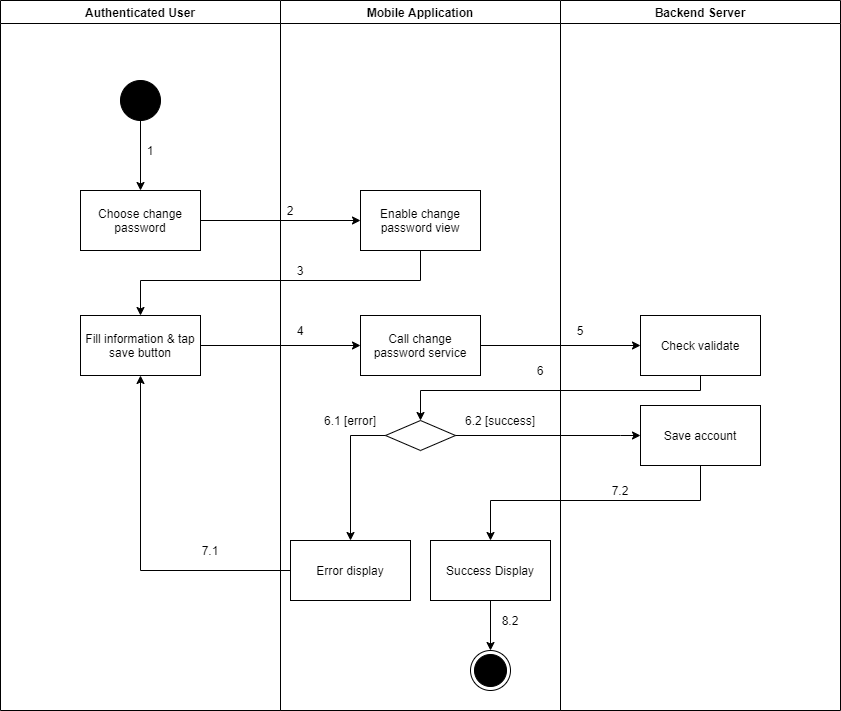

The diagram above was exported from draw.io. Its source (the exported page's mxGraphModel, read from the mxfile embedded in the PNG):
<mxGraphModel dx="868" dy="-1121" grid="1" gridSize="10" guides="1" tooltips="1" connect="1" arrows="1" fold="1" page="1" pageScale="1" pageWidth="1169" pageHeight="1654" math="0" shadow="0">
  <root>
    <mxCell id="_AP-O2SMNKIxx-CzoOzE-0" />
    <mxCell id="_AP-O2SMNKIxx-CzoOzE-1" parent="_AP-O2SMNKIxx-CzoOzE-0" />
    <mxCell id="7QUa5S9JO-BH3v_ukpRq-0" value="Authenticated User" style="swimlane;" parent="_AP-O2SMNKIxx-CzoOzE-1" vertex="1">
      <mxGeometry x="90" y="2820" width="280" height="710" as="geometry" />
    </mxCell>
    <mxCell id="7QUa5S9JO-BH3v_ukpRq-1" value="" style="verticalLabelPosition=bottom;verticalAlign=top;html=1;shape=mxgraph.flowchart.on-page_reference;fillColor=#000000;" parent="7QUa5S9JO-BH3v_ukpRq-0" vertex="1">
      <mxGeometry x="120" y="80" width="40" height="40" as="geometry" />
    </mxCell>
    <mxCell id="7QUa5S9JO-BH3v_ukpRq-2" value="1" style="text;html=1;strokeColor=none;fillColor=none;align=center;verticalAlign=middle;whiteSpace=wrap;rounded=0;" parent="7QUa5S9JO-BH3v_ukpRq-0" vertex="1">
      <mxGeometry x="140" y="140" width="20" height="20" as="geometry" />
    </mxCell>
    <mxCell id="7QUa5S9JO-BH3v_ukpRq-3" value="Fill information &amp;amp; tap save button" style="whiteSpace=wrap;html=1;fillColor=#FFFFFF;" parent="7QUa5S9JO-BH3v_ukpRq-0" vertex="1">
      <mxGeometry x="80" y="315" width="120" height="60" as="geometry" />
    </mxCell>
    <mxCell id="7QUa5S9JO-BH3v_ukpRq-4" value="7.1" style="text;html=1;strokeColor=none;fillColor=none;align=center;verticalAlign=middle;whiteSpace=wrap;rounded=0;" parent="7QUa5S9JO-BH3v_ukpRq-0" vertex="1">
      <mxGeometry x="200" y="540" width="20" height="20" as="geometry" />
    </mxCell>
    <mxCell id="7QUa5S9JO-BH3v_ukpRq-5" value="Mobile Application" style="swimlane;" parent="_AP-O2SMNKIxx-CzoOzE-1" vertex="1">
      <mxGeometry x="370" y="2820" width="280" height="710" as="geometry" />
    </mxCell>
    <mxCell id="7QUa5S9JO-BH3v_ukpRq-6" value="" style="ellipse;html=1;shape=endState;fillColor=#000000;strokeColor=#000000;align=center;" parent="7QUa5S9JO-BH3v_ukpRq-5" vertex="1">
      <mxGeometry x="190" y="650" width="40" height="40" as="geometry" />
    </mxCell>
    <mxCell id="7QUa5S9JO-BH3v_ukpRq-7" value="Enable change password view" style="whiteSpace=wrap;html=1;verticalAlign=middle;fillColor=#FFFFFF;align=center;" parent="7QUa5S9JO-BH3v_ukpRq-5" vertex="1">
      <mxGeometry x="80" y="190" width="120" height="60" as="geometry" />
    </mxCell>
    <mxCell id="7QUa5S9JO-BH3v_ukpRq-8" value="" style="rhombus;whiteSpace=wrap;html=1;fillColor=#FFFFFF;" parent="7QUa5S9JO-BH3v_ukpRq-5" vertex="1">
      <mxGeometry x="105" y="420" width="70" height="30" as="geometry" />
    </mxCell>
    <mxCell id="7QUa5S9JO-BH3v_ukpRq-9" value="Error display" style="whiteSpace=wrap;html=1;fillColor=#FFFFFF;" parent="7QUa5S9JO-BH3v_ukpRq-5" vertex="1">
      <mxGeometry x="10" y="540" width="120" height="60" as="geometry" />
    </mxCell>
    <mxCell id="7QUa5S9JO-BH3v_ukpRq-10" value="" style="edgeStyle=orthogonalEdgeStyle;rounded=0;orthogonalLoop=1;jettySize=auto;html=1;" parent="7QUa5S9JO-BH3v_ukpRq-5" source="7QUa5S9JO-BH3v_ukpRq-8" target="7QUa5S9JO-BH3v_ukpRq-9" edge="1">
      <mxGeometry relative="1" as="geometry">
        <Array as="points">
          <mxPoint x="70" y="435" />
        </Array>
      </mxGeometry>
    </mxCell>
    <mxCell id="7QUa5S9JO-BH3v_ukpRq-11" value="2" style="text;html=1;strokeColor=none;fillColor=none;align=center;verticalAlign=middle;whiteSpace=wrap;rounded=0;" parent="7QUa5S9JO-BH3v_ukpRq-5" vertex="1">
      <mxGeometry y="200" width="20" height="20" as="geometry" />
    </mxCell>
    <mxCell id="7QUa5S9JO-BH3v_ukpRq-12" value="3" style="text;html=1;strokeColor=none;fillColor=none;align=center;verticalAlign=middle;whiteSpace=wrap;rounded=0;" parent="7QUa5S9JO-BH3v_ukpRq-5" vertex="1">
      <mxGeometry x="10" y="260" width="20" height="20" as="geometry" />
    </mxCell>
    <mxCell id="7QUa5S9JO-BH3v_ukpRq-13" value="6.1 [error]" style="text;html=1;strokeColor=none;fillColor=none;align=center;verticalAlign=middle;whiteSpace=wrap;rounded=0;" parent="7QUa5S9JO-BH3v_ukpRq-5" vertex="1">
      <mxGeometry x="30" y="410" width="80" height="20" as="geometry" />
    </mxCell>
    <mxCell id="7QUa5S9JO-BH3v_ukpRq-14" value="6.2 [success]" style="text;html=1;strokeColor=none;fillColor=none;align=center;verticalAlign=middle;whiteSpace=wrap;rounded=0;" parent="7QUa5S9JO-BH3v_ukpRq-5" vertex="1">
      <mxGeometry x="180" y="410" width="80" height="20" as="geometry" />
    </mxCell>
    <mxCell id="7QUa5S9JO-BH3v_ukpRq-15" value="Call change password service" style="whiteSpace=wrap;html=1;fillColor=#FFFFFF;" parent="7QUa5S9JO-BH3v_ukpRq-5" vertex="1">
      <mxGeometry x="80" y="315" width="120" height="60" as="geometry" />
    </mxCell>
    <mxCell id="7QUa5S9JO-BH3v_ukpRq-16" style="edgeStyle=orthogonalEdgeStyle;rounded=0;orthogonalLoop=1;jettySize=auto;html=1;entryX=0.5;entryY=0;entryDx=0;entryDy=0;" parent="7QUa5S9JO-BH3v_ukpRq-5" source="7QUa5S9JO-BH3v_ukpRq-17" target="7QUa5S9JO-BH3v_ukpRq-6" edge="1">
      <mxGeometry relative="1" as="geometry" />
    </mxCell>
    <mxCell id="7QUa5S9JO-BH3v_ukpRq-17" value="Success Display" style="whiteSpace=wrap;html=1;fillColor=#FFFFFF;" parent="7QUa5S9JO-BH3v_ukpRq-5" vertex="1">
      <mxGeometry x="150" y="540" width="120" height="60" as="geometry" />
    </mxCell>
    <mxCell id="7QUa5S9JO-BH3v_ukpRq-18" value="8.2" style="text;html=1;strokeColor=none;fillColor=none;align=center;verticalAlign=middle;whiteSpace=wrap;rounded=0;" parent="7QUa5S9JO-BH3v_ukpRq-5" vertex="1">
      <mxGeometry x="220" y="610" width="20" height="20" as="geometry" />
    </mxCell>
    <mxCell id="7QUa5S9JO-BH3v_ukpRq-19" value="Backend Server" style="swimlane;" parent="_AP-O2SMNKIxx-CzoOzE-1" vertex="1">
      <mxGeometry x="650" y="2820" width="280" height="710" as="geometry" />
    </mxCell>
    <mxCell id="7QUa5S9JO-BH3v_ukpRq-20" value="Check validate" style="whiteSpace=wrap;html=1;fillColor=#FFFFFF;" parent="7QUa5S9JO-BH3v_ukpRq-19" vertex="1">
      <mxGeometry x="80" y="315" width="120" height="60" as="geometry" />
    </mxCell>
    <mxCell id="7QUa5S9JO-BH3v_ukpRq-21" value="5" style="text;html=1;strokeColor=none;fillColor=none;align=center;verticalAlign=middle;whiteSpace=wrap;rounded=0;" parent="7QUa5S9JO-BH3v_ukpRq-19" vertex="1">
      <mxGeometry x="10" y="320" width="20" height="20" as="geometry" />
    </mxCell>
    <mxCell id="7QUa5S9JO-BH3v_ukpRq-22" value="Save account" style="whiteSpace=wrap;html=1;fillColor=#FFFFFF;" parent="7QUa5S9JO-BH3v_ukpRq-19" vertex="1">
      <mxGeometry x="80" y="405" width="120" height="60" as="geometry" />
    </mxCell>
    <mxCell id="7QUa5S9JO-BH3v_ukpRq-23" value="" style="edgeStyle=orthogonalEdgeStyle;rounded=0;orthogonalLoop=1;jettySize=auto;html=1;" parent="_AP-O2SMNKIxx-CzoOzE-1" source="7QUa5S9JO-BH3v_ukpRq-24" target="7QUa5S9JO-BH3v_ukpRq-7" edge="1">
      <mxGeometry relative="1" as="geometry" />
    </mxCell>
    <mxCell id="7QUa5S9JO-BH3v_ukpRq-24" value="Choose change password" style="whiteSpace=wrap;html=1;verticalAlign=middle;fillColor=#FFFFFF;align=center;" parent="_AP-O2SMNKIxx-CzoOzE-1" vertex="1">
      <mxGeometry x="170" y="3010" width="120" height="60" as="geometry" />
    </mxCell>
    <mxCell id="7QUa5S9JO-BH3v_ukpRq-25" value="" style="edgeStyle=orthogonalEdgeStyle;rounded=0;orthogonalLoop=1;jettySize=auto;html=1;" parent="_AP-O2SMNKIxx-CzoOzE-1" source="7QUa5S9JO-BH3v_ukpRq-1" target="7QUa5S9JO-BH3v_ukpRq-24" edge="1">
      <mxGeometry relative="1" as="geometry" />
    </mxCell>
    <mxCell id="7QUa5S9JO-BH3v_ukpRq-26" style="edgeStyle=orthogonalEdgeStyle;rounded=0;orthogonalLoop=1;jettySize=auto;html=1;exitX=0.5;exitY=1;exitDx=0;exitDy=0;" parent="_AP-O2SMNKIxx-CzoOzE-1" source="7QUa5S9JO-BH3v_ukpRq-7" target="7QUa5S9JO-BH3v_ukpRq-3" edge="1">
      <mxGeometry relative="1" as="geometry">
        <Array as="points">
          <mxPoint x="510" y="3100" />
          <mxPoint x="230" y="3100" />
        </Array>
      </mxGeometry>
    </mxCell>
    <mxCell id="7QUa5S9JO-BH3v_ukpRq-27" style="edgeStyle=orthogonalEdgeStyle;rounded=0;orthogonalLoop=1;jettySize=auto;html=1;entryX=0.5;entryY=1;entryDx=0;entryDy=0;" parent="_AP-O2SMNKIxx-CzoOzE-1" source="7QUa5S9JO-BH3v_ukpRq-9" target="7QUa5S9JO-BH3v_ukpRq-3" edge="1">
      <mxGeometry relative="1" as="geometry" />
    </mxCell>
    <mxCell id="7QUa5S9JO-BH3v_ukpRq-28" value="" style="edgeStyle=orthogonalEdgeStyle;rounded=0;orthogonalLoop=1;jettySize=auto;html=1;" parent="_AP-O2SMNKIxx-CzoOzE-1" source="7QUa5S9JO-BH3v_ukpRq-3" target="7QUa5S9JO-BH3v_ukpRq-15" edge="1">
      <mxGeometry relative="1" as="geometry" />
    </mxCell>
    <mxCell id="7QUa5S9JO-BH3v_ukpRq-29" value="" style="edgeStyle=orthogonalEdgeStyle;rounded=0;orthogonalLoop=1;jettySize=auto;html=1;" parent="_AP-O2SMNKIxx-CzoOzE-1" source="7QUa5S9JO-BH3v_ukpRq-15" target="7QUa5S9JO-BH3v_ukpRq-20" edge="1">
      <mxGeometry relative="1" as="geometry" />
    </mxCell>
    <mxCell id="7QUa5S9JO-BH3v_ukpRq-30" style="edgeStyle=orthogonalEdgeStyle;rounded=0;orthogonalLoop=1;jettySize=auto;html=1;entryX=0.5;entryY=0;entryDx=0;entryDy=0;" parent="_AP-O2SMNKIxx-CzoOzE-1" source="7QUa5S9JO-BH3v_ukpRq-20" target="7QUa5S9JO-BH3v_ukpRq-8" edge="1">
      <mxGeometry relative="1" as="geometry">
        <Array as="points">
          <mxPoint x="790" y="3210" />
          <mxPoint x="510" y="3210" />
        </Array>
      </mxGeometry>
    </mxCell>
    <mxCell id="7QUa5S9JO-BH3v_ukpRq-31" value="4" style="text;html=1;strokeColor=none;fillColor=none;align=center;verticalAlign=middle;whiteSpace=wrap;rounded=0;" parent="_AP-O2SMNKIxx-CzoOzE-1" vertex="1">
      <mxGeometry x="380" y="3140" width="20" height="20" as="geometry" />
    </mxCell>
    <mxCell id="7QUa5S9JO-BH3v_ukpRq-32" value="6" style="text;html=1;strokeColor=none;fillColor=none;align=center;verticalAlign=middle;whiteSpace=wrap;rounded=0;" parent="_AP-O2SMNKIxx-CzoOzE-1" vertex="1">
      <mxGeometry x="620" y="3180" width="20" height="20" as="geometry" />
    </mxCell>
    <mxCell id="7QUa5S9JO-BH3v_ukpRq-33" value="" style="edgeStyle=orthogonalEdgeStyle;rounded=0;orthogonalLoop=1;jettySize=auto;html=1;" parent="_AP-O2SMNKIxx-CzoOzE-1" source="7QUa5S9JO-BH3v_ukpRq-8" target="7QUa5S9JO-BH3v_ukpRq-22" edge="1">
      <mxGeometry relative="1" as="geometry">
        <Array as="points">
          <mxPoint x="710" y="3255" />
          <mxPoint x="710" y="3255" />
        </Array>
      </mxGeometry>
    </mxCell>
    <mxCell id="7QUa5S9JO-BH3v_ukpRq-34" value="" style="edgeStyle=orthogonalEdgeStyle;rounded=0;orthogonalLoop=1;jettySize=auto;html=1;" parent="_AP-O2SMNKIxx-CzoOzE-1" source="7QUa5S9JO-BH3v_ukpRq-22" target="7QUa5S9JO-BH3v_ukpRq-17" edge="1">
      <mxGeometry relative="1" as="geometry">
        <Array as="points">
          <mxPoint x="790" y="3320" />
          <mxPoint x="580" y="3320" />
        </Array>
      </mxGeometry>
    </mxCell>
    <mxCell id="7QUa5S9JO-BH3v_ukpRq-35" value="7.2" style="text;html=1;strokeColor=none;fillColor=none;align=center;verticalAlign=middle;whiteSpace=wrap;rounded=0;" parent="_AP-O2SMNKIxx-CzoOzE-1" vertex="1">
      <mxGeometry x="700" y="3300" width="20" height="20" as="geometry" />
    </mxCell>
  </root>
</mxGraphModel>